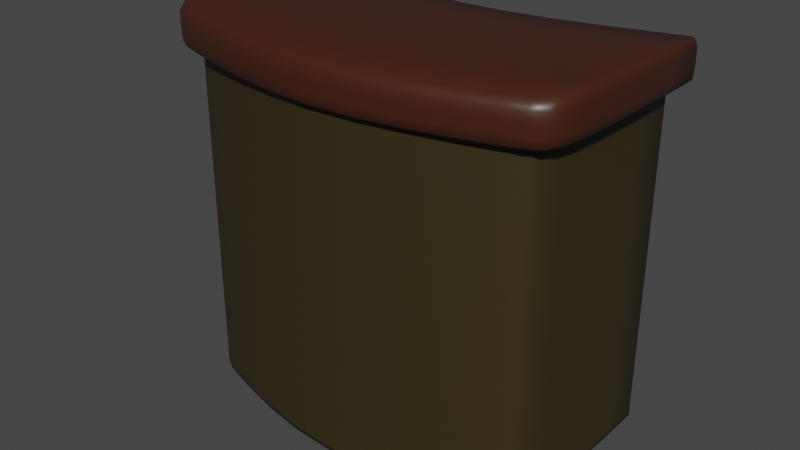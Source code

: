 # Source: Mini_Bar.blend  (saved by Blender 3.0.42; exported with 4.5.12 LTS)
import bpy
from mathutils import Matrix  # noqa: F401  (used for matrix-valued properties, if any)

bpy.ops.wm.read_factory_settings(use_empty=True)
scene = bpy.context.scene
scene.name = 'Scene'

# ---- collections
col_collection = bpy.data.collections.new('Collection'); scene.collection.children.link(col_collection)

# ---- materials (node trees are filled in below, after node groups)
mat_minibartop = bpy.data.materials.new('MiniBarTop')
mat_minibartop.alpha_threshold = 0.0
mat_minibartop.use_transparent_shadow = False
mat_minibartop.line_color = (0.0, 0.0, 0.0, 1.0)
mat_minibarbottom = bpy.data.materials.new('MiniBarBottom')
mat_minibarbottom.use_transparent_shadow = False

# ---- material node trees
mat_minibartop.use_nodes = True; mat_minibartop.node_tree.nodes.clear()
_N = mat_minibartop.node_tree.nodes; _L = mat_minibartop.node_tree.links
n0 = _N.new('ShaderNodeOutputMaterial'); n0.name = 'Material Output'; n0.location = (300, 300)
n1 = _N.new('ShaderNodeBsdfPrincipled'); n1.name = 'Principled BSDF'; n1.location = (10, 300)
n1.distribution = 'GGX'
n1.subsurface_method = 'RANDOM_WALK_SKIN'
n1.inputs[0].default_value = (0.05582, 0.01483, 0.007186, 1.0)
n1.inputs[2].default_value = 0.4
n1.inputs[3].default_value = 1.45
n1.inputs[27].default_value = (0.0, 0.0, 0.0, 1.0)
n1.inputs[28].default_value = 1.0
_L.new(n1.outputs[0], n0.inputs[0])
n0.is_active_output = True
mat_minibarbottom.use_nodes = True; mat_minibarbottom.node_tree.nodes.clear()
_N = mat_minibarbottom.node_tree.nodes; _L = mat_minibarbottom.node_tree.links
n0 = _N.new('ShaderNodeBsdfPrincipled'); n0.name = 'Principled BSDF'; n0.location = (10, 300)
n0.distribution = 'GGX'
n0.subsurface_method = 'RANDOM_WALK_SKIN'
n0.inputs[0].default_value = (0.03583, 0.02649, 0.007647, 1.0)
n0.inputs[3].default_value = 1.45
n0.inputs[27].default_value = (0.0, 0.0, 0.0, 1.0)
n0.inputs[28].default_value = 1.0
n1 = _N.new('ShaderNodeOutputMaterial'); n1.name = 'Material Output'; n1.location = (300, 300)
_L.new(n0.outputs[0], n1.inputs[0])
n1.is_active_output = True

# ---- world
world_world = bpy.data.worlds.new('World'); scene.world = world_world
world_world.use_nodes = True; world_world.node_tree.nodes.clear()
_N = world_world.node_tree.nodes; _L = world_world.node_tree.links
n0 = _N.new('ShaderNodeOutputWorld'); n0.name = 'World Output'; n0.location = (300, 300)
n1 = _N.new('ShaderNodeBackground'); n1.name = 'Background'; n1.location = (10, 300)
n1.inputs[0].default_value = (0.05088, 0.05088, 0.05088, 1.0)
_L.new(n1.outputs[0], n0.inputs[0])
n0.is_active_output = True
world_world.color = (0.05088, 0.05088, 0.05088)
world_world.use_sun_shadow = False
world_world.sun_shadow_jitter_overblur = 0.0

# ---- meshes
me_cube = bpy.data.meshes.new('Cube')
me_cube.from_pydata([(0.0, -0.6069, 1.344), (0.75, 0.3731, 0.0), (0.0, 0.1392, 1.344), (0.75, -0.3731, 0.0), (0.0, -0.6069, 0.0), (0.0, 0.1392, 0.0), (0.75, 0.3731, 1.344), (0.75, -0.3731, 1.344), (0.8244, 0.41, 1.508), (0.8244, -0.41, 1.508), (0.8244, 0.41, 1.344), (0.8244, -0.41, 1.344), (0.0, -0.6439, 1.508), (0.0, 0.1762, 1.508), (0.0, 0.1762, 1.344), (0.0, -0.6439, 1.344), (0.75, 0.3731, 0.6719), (0.75, -0.3731, 0.6719), (0.0, -0.6069, 0.6719), (0.0, 0.1392, 0.6719), (0.75, 0.3731, 1.272), (0.75, -0.3731, 1.272), (0.0, -0.6069, 1.272), (0.0, 0.1392, 1.272), (0.75, 0.3731, 0.6044), (0.75, -0.3731, 0.6044), (0.0, -0.6069, 0.6044), (0.0, 0.1392, 0.6044), (0.75, 0.3731, 0.06668), (0.75, -0.3731, 0.06668), (0.0, -0.6069, 0.06668), (0.0, 0.1392, 0.06668), (0.6809, -0.3066, 0.06668), (0.6809, -0.3066, 0.6044), (0.0, -0.5189, 0.06668), (0.0, -0.5189, 0.6044), (0.6809, -0.3092, 1.272), (0.6809, -0.3092, 0.6719), (0.0, -0.5214, 0.6719), (0.0, -0.5214, 1.272), (0.6809, -0.3946, 0.0), (0.6809, 0.3515, 1.344), (0.7484, 0.3885, 1.508), (0.7484, 0.3885, 1.344), (0.6809, 0.3515, 0.6719), (0.6809, 0.3515, 1.272), (0.6809, 0.3515, 0.6044), (0.6809, 0.3515, 0.06668), (0.6809, -0.3946, 1.344), (0.6809, 0.3515, 0.0), (0.7484, -0.4316, 1.508), (0.7484, -0.4316, 1.344), (0.6809, -0.3946, 0.6719), (0.6809, -0.3946, 1.272), (0.6809, -0.3946, 0.6044), (0.6809, -0.3946, 0.06668)], [], [(49, 1, 3, 40), (7, 6, 10, 11), (48, 7, 11, 51), (45, 41, 6, 20), (20, 6, 7, 21), (10, 8, 9, 11), (43, 42, 8, 10), (13, 42, 43, 14), (51, 50, 12, 15), (42, 13, 12, 50), (53, 48, 0, 22), (41, 2, 14, 43), (24, 16, 17, 25), (46, 44, 16, 24), (19, 44, 46, 27), (16, 20, 21, 17), (44, 45, 20, 16), (47, 46, 24, 28), (28, 24, 25, 29), (47, 31, 34, 32), (55, 54, 26, 30), (1, 28, 29, 3), (49, 47, 28, 1), (40, 55, 30, 4), (44, 19, 38, 37), (52, 53, 22, 18), (54, 52, 18, 26), (27, 46, 33, 35), (2, 41, 45, 23), (0, 48, 51, 15), (5, 49, 40, 4), (39, 36, 37, 38), (11, 9, 50, 51), (8, 42, 50, 9), (21, 7, 48, 53), (6, 41, 43, 10), (25, 17, 52, 54), (17, 21, 53, 52), (29, 25, 54, 55), (3, 29, 55, 40), (46, 47, 32, 33), (35, 33, 32, 34), (23, 45, 36, 39), (45, 44, 37, 36), (31, 47, 49, 5)])
me_cube.polygons.foreach_set('use_smooth', [True] * 45)
me_cube.polygons.foreach_set('material_index', [1, 0, 0, 1, 1, 0, 0, 0, 0, 0, 1, 0, 1, 1, 1, 1, 1, 1, 1, 1, 1, 1, 1, 1, 1, 1, 1, 1, 1, 0, 1, 1, 0, 0, 1, 0, 1, 1, 1, 1, 1, 1, 1, 1, 1])
_k = {(1, 28): 0.51765, (3, 40): 1.0, (33, 46): 1.0, (1, 3): 1.0, (6, 10): 0.51765, (6, 41): 1.0, (6, 7): 1.0, (8, 9): 0.46667, (8, 42): 0.46667, (8, 10): 0.51765, (10, 43): 0.39608, (10, 11): 0.39608, (32, 34): 1.0, (33, 35): 1.0, (5, 31): 1.0, (16, 20): 0.51765, (23, 39): 1.0, (34, 35): 1.0, (6, 20): 0.51765, (2, 23): 1.0, (37, 44): 1.0, (16, 24): 0.51765, (19, 27): 1.0, (36, 39): 1.0, (24, 28): 0.51765, (27, 35): 1.0, (37, 38): 1.0, (0, 48): 1.0, (5, 49): 1.0, (32, 47): 1.0, (31, 34): 1.0, (32, 33): 1.0, (12, 50): 0.46667, (15, 51): 0.39608, (36, 45): 1.0, (19, 38): 1.0, (36, 37): 1.0, (38, 39): 1.0, (4, 40): 1.0, (2, 41): 1.0, (13, 42): 0.46667, (14, 43): 0.39608, (19, 44): 1.0, (23, 45): 1.0, (27, 46): 1.0, (31, 47): 1.0, (7, 48): 1.0, (1, 49): 1.0, (9, 50): 0.46667, (11, 51): 0.39608, (46, 47): 1.0, (44, 45): 1.0}
me_cube.attributes.new('crease_edge', 'FLOAT', 'EDGE').data.foreach_set('value', [_k.get((min(e.vertices), max(e.vertices)), 0.0) for e in me_cube.edges])
_uv = me_cube.uv_layers.new(name='UVMap')
_uv.uv.foreach_set('vector', [0.01674, 0.7495, 0.002499, 0.7584, 0.002499, 0.4492, 0.01674, 0.4403, 0.2998, 0.4459, 0.2998, 0.7551, 0.2845, 0.7704, 0.2845, 0.4306, 0.314, 0.437, 0.2998, 0.4459, 0.2845, 0.4306, 0.3001, 0.4217, 0.5466, 0.3119, 0.5615, 0.3119, 0.5615, 0.3287, 0.5466, 0.3287, 0.01737, 0.3473, 0.002499, 0.3473, 0.002499, 0.1849, 0.01737, 0.1849, 0.4932, 0.7077, 0.4594, 0.7077, 0.4594, 0.5292, 0.4932, 0.5292, 0.5319, 0.3517, 0.4982, 0.3517, 0.4982, 0.3337, 0.5319, 0.3337, 0.4982, 0.5292, 0.4982, 0.3517, 0.5319, 0.3517, 0.5319, 0.5292, 0.4932, 0.5112, 0.4594, 0.5112, 0.4594, 0.3337, 0.4932, 0.3337, 0.5821, 0.01142, 0.7364, 0.09939, 0.7364, 0.4392, 0.5821, 0.3513, 0.01737, 0.1681, 0.002499, 0.1681, 0.002499, 0.002499, 0.01737, 0.002499, 0.314, 0.7462, 0.4544, 0.6582, 0.4544, 0.6736, 0.3001, 0.7615, 0.1549, 0.3473, 0.141, 0.3473, 0.141, 0.1849, 0.1549, 0.1849, 0.4091, 0.3119, 0.423, 0.3119, 0.423, 0.3287, 0.4091, 0.3287, 0.423, 0.1463, 0.423, 0.3119, 0.4091, 0.3119, 0.4091, 0.1463, 0.141, 0.3473, 0.01737, 0.3473, 0.01737, 0.1849, 0.141, 0.1849, 0.423, 0.3119, 0.5466, 0.3119, 0.5466, 0.3287, 0.423, 0.3287, 0.2982, 0.3119, 0.4091, 0.3119, 0.4091, 0.3287, 0.2982, 0.3287, 0.2657, 0.3473, 0.1549, 0.3473, 0.1549, 0.1849, 0.2657, 0.1849, 0.8571, 0.4442, 0.9975, 0.5322, 0.9975, 0.8049, 0.8571, 0.717, 0.2657, 0.1681, 0.1549, 0.1681, 0.1549, 0.002499, 0.2657, 0.002499, 0.2795, 0.3473, 0.2657, 0.3473, 0.2657, 0.1849, 0.2795, 0.1849, 0.2845, 0.3119, 0.2982, 0.3119, 0.2982, 0.3287, 0.2845, 0.3287, 0.2795, 0.1681, 0.2657, 0.1681, 0.2657, 0.002499, 0.2795, 0.002499, 0.7118, 0.4442, 0.8522, 0.5322, 0.8522, 0.806, 0.7118, 0.718, 0.141, 0.1681, 0.01737, 0.1681, 0.01737, 0.002499, 0.141, 0.002499, 0.1549, 0.1681, 0.141, 0.1681, 0.141, 0.002499, 0.1549, 0.002499, 0.8817, 0.2752, 0.7414, 0.3632, 0.7414, 0.09046, 0.8817, 0.002499, 0.5615, 0.1463, 0.5615, 0.3119, 0.5466, 0.3119, 0.5466, 0.1463, 0.4544, 0.349, 0.314, 0.437, 0.3001, 0.4217, 0.4544, 0.3337, 0.1571, 0.6615, 0.01674, 0.7495, 0.01674, 0.4403, 0.1571, 0.3523, 0.5466, 0.002499, 0.5466, 0.1681, 0.423, 0.1681, 0.423, 0.002499, 0.4932, 0.5292, 0.4594, 0.5292, 0.4594, 0.5112, 0.4932, 0.5112, 0.5664, 0.002499, 0.5821, 0.01142, 0.5821, 0.3513, 0.5664, 0.3423, 0.01737, 0.1849, 0.002499, 0.1849, 0.002499, 0.1681, 0.01737, 0.1681, 0.2998, 0.7551, 0.314, 0.7462, 0.3001, 0.7615, 0.2845, 0.7704, 0.1549, 0.1849, 0.141, 0.1849, 0.141, 0.1681, 0.1549, 0.1681, 0.141, 0.1849, 0.01737, 0.1849, 0.01737, 0.1681, 0.141, 0.1681, 0.2657, 0.1849, 0.1549, 0.1849, 0.1549, 0.1681, 0.2657, 0.1681, 0.2795, 0.1849, 0.2657, 0.1849, 0.2657, 0.1681, 0.2795, 0.1681, 0.4091, 0.3119, 0.2982, 0.3119, 0.2982, 0.1687, 0.4091, 0.1687, 0.4091, 0.003049, 0.4091, 0.1687, 0.2982, 0.1687, 0.2982, 0.003049, 0.7068, 0.718, 0.5664, 0.806, 0.5664, 0.5322, 0.7068, 0.4442, 0.5466, 0.3119, 0.423, 0.3119, 0.423, 0.1681, 0.5466, 0.1681, 0.2982, 0.1463, 0.2982, 0.3119, 0.2845, 0.3119, 0.2845, 0.1463])
me_cube.materials.append(mat_minibartop)
me_cube.materials.append(mat_minibarbottom)
me_cube.use_remesh_preserve_volume = False
me_cube.use_remesh_preserve_attributes = False
me_cube.use_mirror_vertex_groups = False
me_cube.update()

# ---- objects
ob_mini_bar = bpy.data.objects.new('Mini Bar', me_cube)

# ---- transforms, parenting, visibility, modifiers, constraints
ob_mini_bar.location = (0.0, 0.0, 0.0)
ob_mini_bar.lock_rotations_4d = False
ob_mini_bar.empty_display_type = 'ARROWS'
ob_mini_bar.lineart.crease_threshold = 0.0
_m = ob_mini_bar.modifiers.new('Mirror', 'MIRROR')
_m.use_clip = True
_m = ob_mini_bar.modifiers.new('Subdivision', 'SUBSURF')

# ---- collection membership
col_collection.objects.link(ob_mini_bar)

# ---- scene / render settings (as saved in the file)
scene.frame_start = 1; scene.frame_end = 250; scene.frame_set(1)
scene.render.engine = 'BLENDER_EEVEE_NEXT'
scene.cycles.sampling_pattern = 'TABULATED_SOBOL'
scene.cycles.use_light_tree = False
scene.view_settings.view_transform = 'Filmic'
bpy.context.view_layer.update()

# ---- added for rendering (the .blend has no active camera and no usable light): camera, sun
cam_auto = bpy.data.cameras.new('AutoCamera')
cam_auto.lens = 50.0
cam_auto.sensor_width = 36.0
cam_auto.clip_end = 1000.0
ob_auto_camera = bpy.data.objects.new('AutoCamera', cam_auto)
scene.collection.objects.link(ob_auto_camera)
ob_auto_camera.location = (2.28546, -2.85946, 2.58215)
ob_auto_camera.rotation_euler = (1.09748, -7.21219e-08, 0.694738)
scene.camera = ob_auto_camera
light_auto_sun = bpy.data.lights.new('AutoSun', 'SUN')
light_auto_sun.energy = 3.0
light_auto_sun.angle = 0.0523599
ob_auto_sun = bpy.data.objects.new('AutoSun', light_auto_sun)
scene.collection.objects.link(ob_auto_sun)
ob_auto_sun.rotation_euler = (0.872665, 0.174533, 0.523599)
bpy.context.view_layer.update()
